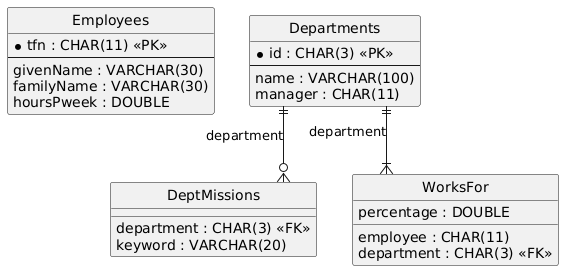

The diagram above was rendered by PlantUML. Its source (embedded in the PNG):
@startuml
hide circle
skinparam linetype ortho

entity "Employees" as Employees {
  * tfn : CHAR(11) <<PK>>
  --
  givenName : VARCHAR(30)
  familyName : VARCHAR(30)
  hoursPweek : DOUBLE
}

entity "Departments" as Departments {
  * id : CHAR(3) <<PK>>
  --
  name : VARCHAR(100)
  manager : CHAR(11)
}

entity "DeptMissions" as DeptMissions {
  department : CHAR(3) <<FK>>
  keyword : VARCHAR(20)
}

entity "WorksFor" as WorksFor {
  employee : CHAR(11)
  department : CHAR(3) <<FK>>
  percentage : DOUBLE
}

Departments ||--o{ DeptMissions : "department"
Departments ||--|{ WorksFor : "department"
@enduml